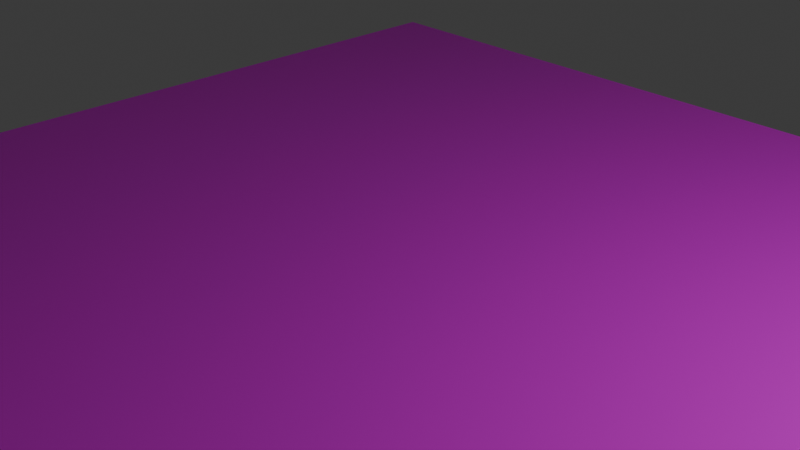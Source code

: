 # Source: map.blend  (saved by Blender 5.0.119; exported with 4.5.12 LTS)
import bpy
from mathutils import Matrix  # noqa: F401  (used for matrix-valued properties, if any)

bpy.ops.wm.read_factory_settings(use_empty=True)
scene = bpy.context.scene
scene.name = 'Scene'

# ---- collections
col_collection = bpy.data.collections.new('Collection'); scene.collection.children.link(col_collection)

# ---- images (referenced by path relative to the original .blend; pixels are not part of the script)
import os
ASSET_DIR = os.environ.get("B2B_ASSET_DIR", "")  # directory of the original .blend (textures are referenced by path, not embedded)
HERE = os.path.dirname(os.path.abspath(__file__))  # packed textures are extracted next to this script under _unpacked/

def load_image(name, relpath, width, height, colorspace="sRGB"):
    """Load a texture the original file referenced (path relative to the .blend, or extracted next to this script)."""
    p = next((c for c in (os.path.join(HERE, relpath), os.path.join(ASSET_DIR, relpath)) if relpath and os.path.exists(c)), "")
    if p:
        img = bpy.data.images.load(p, check_existing=True)
        img.name = name
    else:  # same state as the original file: an image datablock whose file is absent (Cycles renders it pink)
        img = bpy.data.images.new(name, width, height)
        img.source = "FILE"
        img.filepath = "//" + (relpath or name)
    img.colorspace_settings.name = colorspace
    return img
img_uvchecker_png = load_image('uvchecker.png', 'uvchecker.png', 1024, 1024, 'sRGB')

# ---- materials (node trees are filled in below, after node groups)
mat_material = bpy.data.materials.new('Material')
mat_material.alpha_threshold = 0.0
mat_material.use_backface_culling_lightprobe_volume = False
mat_material.roughness = 0.5
mat_material.line_color = (0.0, 0.0, 0.0, 1.0)

# ---- material node trees
mat_material.use_nodes = True; mat_material.node_tree.nodes.clear()
_N = mat_material.node_tree.nodes; _L = mat_material.node_tree.links
n0 = _N.new('ShaderNodeOutputMaterial'); n0.name = 'Material Output'; n0.location = (200, 100)
n1 = _N.new('ShaderNodeBsdfPrincipled'); n1.name = 'Principled BSDF'; n1.location = (-200, 100)
n2 = _N.new('ShaderNodeTexImage'); n2.name = '画像テクスチャ'; n2.location = (-553, 136)
n2.image = img_uvchecker_png
_L.new(n1.outputs[0], n0.inputs[0])
_L.new(n2.outputs[0], n1.inputs[0])
n0.is_active_output = True

# ---- world
world_world = bpy.data.worlds.new('World'); scene.world = world_world
world_world.use_nodes = True; world_world.node_tree.nodes.clear()
_N = world_world.node_tree.nodes; _L = world_world.node_tree.links
n0 = _N.new('ShaderNodeOutputWorld'); n0.name = 'World Output'; n0.location = (200, 100)
n1 = _N.new('ShaderNodeBackground'); n1.name = 'Background'; n1.location = (-200, 100)
n1.inputs[0].default_value = (0.05088, 0.05088, 0.05088, 1.0)
_L.new(n1.outputs[0], n0.inputs[0])
n0.is_active_output = True
world_world.color = (0.05088, 0.05088, 0.05088)
world_world.sun_shadow_jitter_overblur = 0.0

# ---- cameras
cam_camera = bpy.data.cameras.new('Camera')
cam_camera.clip_end = 100.0
cam_camera.ortho_scale = 7.314

# ---- lights
light_light = bpy.data.lights.new('Light', 'POINT')
light_light.energy = 1000.0
light_light.shadow_soft_size = 0.1

# ---- meshes
me_x = bpy.data.meshes.new('平面')
me_x.from_pydata([(-5.0, -5.0, 0.0), (5.0, -5.0, 0.0), (-5.0, 5.0, 0.0), (5.0, 5.0, 0.0)], [], [(0, 1, 3, 2)])
_uv = me_x.uv_layers.new(name='UVマップ')
_uv.uv.foreach_set('vector', [-0.2534, 1.224, -0.2615, 0.00412, 0.9991, -0.003767, 1.007, 1.216])
me_x.materials.append(mat_material)
me_x.update()

# ---- objects
ob_light = bpy.data.objects.new('Light', light_light)
ob_camera = bpy.data.objects.new('Camera', cam_camera)
ob_x = bpy.data.objects.new('平面', me_x)

# ---- transforms, parenting, visibility, modifiers, constraints
ob_light.location = (8.172, 1.005, 5.904)
ob_light.rotation_euler = (0.6503, 0.05522, 1.866)
ob_light.lock_rotations_4d = False
ob_light.empty_display_type = 'ARROWS'
ob_light.color = (0.0, 0.0, 0.0, 0.0)
ob_light.lineart.crease_threshold = 0.0
ob_camera.location = (7.359, -6.926, 4.958)
ob_camera.rotation_euler = (1.109, 0.0, 0.8149)
ob_camera.lock_rotations_4d = False
ob_camera.empty_display_type = 'ARROWS'
ob_camera.color = (0.0, 0.0, 0.0, 0.0)
ob_camera.display_type = 'WIRE'
ob_camera.lineart.crease_threshold = 0.0
ob_x.location = (0.0, 0.0, 0.0)

# ---- collection membership
col_collection.objects.link(ob_light)
col_collection.objects.link(ob_camera)
col_collection.objects.link(ob_x)

# ---- scene / render settings (as saved in the file)
scene.camera = ob_camera
scene.frame_start = 1; scene.frame_end = 250; scene.frame_set(1)
scene.render.engine = 'BLENDER_EEVEE_NEXT'
scene.render.bake_bias = 0.0
scene.render.bake_samples = 0
scene.cycles.sampling_pattern = 'TABULATED_SOBOL'
scene.eevee.use_volume_custom_range = False
bpy.context.view_layer.update()
